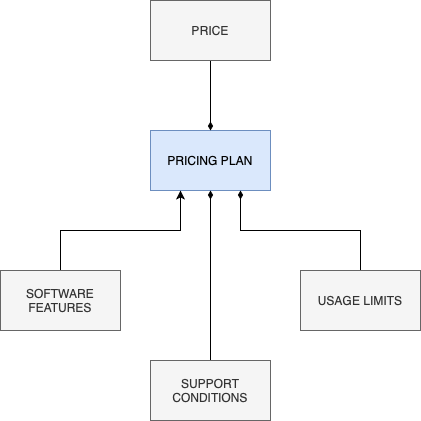

The diagram above was exported from draw.io. Its source (the exported page's mxGraphModel, read from the mxfile embedded in the PNG):
<mxGraphModel dx="1194" dy="877" grid="1" gridSize="10" guides="1" tooltips="1" connect="1" arrows="1" fold="1" page="1" pageScale="1" pageWidth="827" pageHeight="1169" math="0" shadow="0">
  <root>
    <mxCell id="0" />
    <mxCell id="1" parent="0" />
    <mxCell id="vH81faN4pZwK8cZ1iAv6-1" value="PRICING PLAN" style="rounded=0;whiteSpace=wrap;html=1;fillColor=#dae8fc;strokeColor=#6c8ebf;" parent="1" vertex="1">
      <mxGeometry x="340" y="330" width="120" height="60" as="geometry" />
    </mxCell>
    <mxCell id="vH81faN4pZwK8cZ1iAv6-4" style="edgeStyle=orthogonalEdgeStyle;rounded=0;orthogonalLoop=1;jettySize=auto;html=1;endArrow=diamondThin;endFill=1;" parent="1" source="vH81faN4pZwK8cZ1iAv6-2" target="vH81faN4pZwK8cZ1iAv6-1" edge="1">
      <mxGeometry relative="1" as="geometry" />
    </mxCell>
    <mxCell id="vH81faN4pZwK8cZ1iAv6-2" value="PRICE" style="rounded=0;whiteSpace=wrap;html=1;fillColor=#f5f5f5;fontColor=#333333;strokeColor=#666666;" parent="1" vertex="1">
      <mxGeometry x="340" y="200" width="120" height="60" as="geometry" />
    </mxCell>
    <mxCell id="vH81faN4pZwK8cZ1iAv6-5" style="edgeStyle=orthogonalEdgeStyle;rounded=0;orthogonalLoop=1;jettySize=auto;html=1;exitX=0.5;exitY=0;exitDx=0;exitDy=0;endArrow=classic;endFill=1;" parent="1" source="vH81faN4pZwK8cZ1iAv6-3" target="vH81faN4pZwK8cZ1iAv6-1" edge="1">
      <mxGeometry relative="1" as="geometry">
        <Array as="points">
          <mxPoint x="250" y="430" />
          <mxPoint x="370" y="430" />
        </Array>
      </mxGeometry>
    </mxCell>
    <mxCell id="vH81faN4pZwK8cZ1iAv6-3" value="SOFTWARE&lt;br&gt;FEATURES" style="rounded=0;whiteSpace=wrap;html=1;fillColor=#f5f5f5;fontColor=#333333;strokeColor=#666666;" parent="1" vertex="1">
      <mxGeometry x="190" y="470" width="120" height="60" as="geometry" />
    </mxCell>
    <mxCell id="vH81faN4pZwK8cZ1iAv6-7" style="edgeStyle=orthogonalEdgeStyle;rounded=0;orthogonalLoop=1;jettySize=auto;html=1;exitX=0.5;exitY=0;exitDx=0;exitDy=0;endArrow=diamondThin;endFill=1;" parent="1" source="vH81faN4pZwK8cZ1iAv6-6" target="vH81faN4pZwK8cZ1iAv6-1" edge="1">
      <mxGeometry relative="1" as="geometry">
        <Array as="points">
          <mxPoint x="550" y="430" />
          <mxPoint x="430" y="430" />
        </Array>
      </mxGeometry>
    </mxCell>
    <mxCell id="vH81faN4pZwK8cZ1iAv6-6" value="USAGE LIMITS" style="rounded=0;whiteSpace=wrap;html=1;fillColor=#f5f5f5;fontColor=#333333;strokeColor=#666666;" parent="1" vertex="1">
      <mxGeometry x="490" y="470" width="120" height="60" as="geometry" />
    </mxCell>
    <mxCell id="vH81faN4pZwK8cZ1iAv6-9" style="edgeStyle=orthogonalEdgeStyle;rounded=0;orthogonalLoop=1;jettySize=auto;html=1;exitX=0.5;exitY=0;exitDx=0;exitDy=0;endArrow=diamondThin;endFill=1;" parent="1" source="vH81faN4pZwK8cZ1iAv6-8" target="vH81faN4pZwK8cZ1iAv6-1" edge="1">
      <mxGeometry relative="1" as="geometry" />
    </mxCell>
    <mxCell id="vH81faN4pZwK8cZ1iAv6-8" value="SUPPORT CONDITIONS" style="rounded=0;whiteSpace=wrap;html=1;fillColor=#f5f5f5;fontColor=#333333;strokeColor=#666666;" parent="1" vertex="1">
      <mxGeometry x="340" y="560" width="120" height="60" as="geometry" />
    </mxCell>
  </root>
</mxGraphModel>